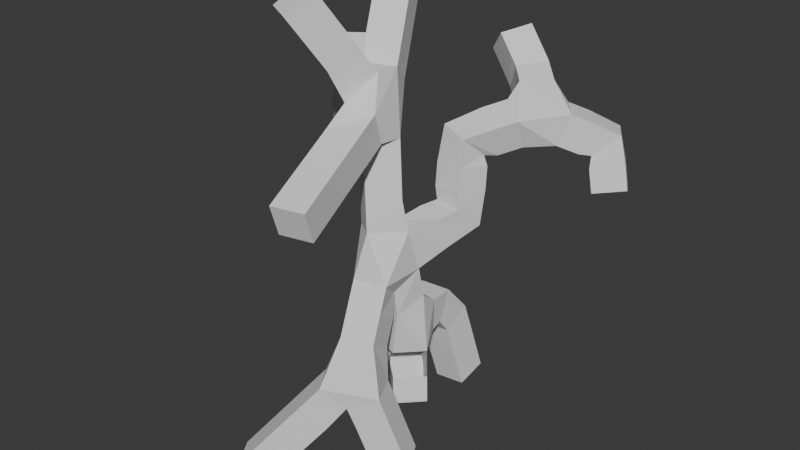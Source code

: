 # Source: swamptree2.blend  (saved by Blender 4.5.91; exported with 4.5.12 LTS)
import bpy
from mathutils import Matrix  # noqa: F401  (used for matrix-valued properties, if any)

bpy.ops.wm.read_factory_settings(use_empty=True)
scene = bpy.context.scene
scene.name = 'Scene'

# ---- collections
col_collection = bpy.data.collections.new('Collection'); scene.collection.children.link(col_collection)

# ---- world
world_world = bpy.data.worlds.new('World'); scene.world = world_world
world_world.use_nodes = True; world_world.node_tree.nodes.clear()
_N = world_world.node_tree.nodes; _L = world_world.node_tree.links
n0 = _N.new('ShaderNodeOutputWorld'); n0.name = 'World Output'; n0.location = (200, 100)
n1 = _N.new('ShaderNodeBackground'); n1.name = 'Background'; n1.location = (-200, 100)
n1.inputs[0].default_value = (0.05088, 0.05088, 0.05088, 1.0)
_L.new(n1.outputs[0], n0.inputs[0])
n0.is_active_output = True
world_world.color = (0.05088, 0.05088, 0.05088)
world_world.sun_shadow_jitter_overblur = 0.0

# ---- meshes
me_cube_001 = bpy.data.meshes.new('Cube.001')
me_cube_001.from_pydata([(0.0, 0.0, 0.0), (-0.1066, 0.1049, 1.228), (-0.2033, -0.3186, 2.416), (-0.4899, -0.081, 4.522), (0.2188, 0.8347, 2.79), (0.1061, 1.082, 3.797), (0.8298, 1.883, 4.1), (1.573, 2.463, 3.73), (1.744, 2.386, 3.057), (0.2215, 2.474, 4.419), (-0.203, 2.62, 4.869), (-1.045, -1.014, 6.065), (-0.01762, -2.224, 3.713), (-0.991, 0.9743, 5.953), (-1.623, 0.6224, 3.893), (-1.335, 0.1167, -0.299), (0.006859, -1.122, 1.023), (0.4939, -0.8836, -0.4231), (-1.294, -1.951, -0.7474), (-0.1817, 0.7367, 1.215), (-0.1619, 1.039, 0.8536), (-0.02197, 1.288, -0.2296), (-2.4, 1.746, 4.491)], [(0, 1), (1, 2), (2, 3), (2, 4), (4, 5), (5, 6), (6, 7), (7, 8), (6, 9), (9, 10), (3, 11), (3, 12), (3, 13), (3, 14), (1, 15), (2, 16), (16, 17), (16, 18), (1, 19), (19, 20), (20, 21), (14, 22)], [])
_uv = me_cube_001.uv_layers.new(name='UVMap')
_uv.uv.foreach_set('vector', [])
me_cube_001.update()

# ---- objects
ob_cube = bpy.data.objects.new('Cube', me_cube_001)

# ---- transforms, parenting, visibility, modifiers, constraints
ob_cube.location = (0.0, 0.0, 0.0)
_m = ob_cube.modifiers.new('Skin', 'SKIN')

# ---- collection membership
col_collection.objects.link(ob_cube)

# ---- scene / render settings (as saved in the file)
scene.frame_start = 1; scene.frame_end = 250; scene.frame_set(1)
scene.render.engine = 'BLENDER_EEVEE_NEXT'
bpy.context.view_layer.update()

# ---- added for rendering (the .blend has no active camera and no usable light): camera, sun
cam_auto = bpy.data.cameras.new('AutoCamera')
cam_auto.lens = 50.0
cam_auto.sensor_width = 36.0
cam_auto.clip_end = 1000.0
ob_auto_camera = bpy.data.objects.new('AutoCamera', cam_auto)
scene.collection.objects.link(ob_auto_camera)
ob_auto_camera.location = (8.63829, -10.5645, 9.82905)
ob_auto_camera.rotation_euler = (1.09748, -7.21219e-08, 0.694738)
scene.camera = ob_auto_camera
light_auto_sun = bpy.data.lights.new('AutoSun', 'SUN')
light_auto_sun.energy = 3.0
light_auto_sun.angle = 0.0523599
ob_auto_sun = bpy.data.objects.new('AutoSun', light_auto_sun)
scene.collection.objects.link(ob_auto_sun)
ob_auto_sun.rotation_euler = (0.872665, 0.174533, 0.523599)
bpy.context.view_layer.update()
